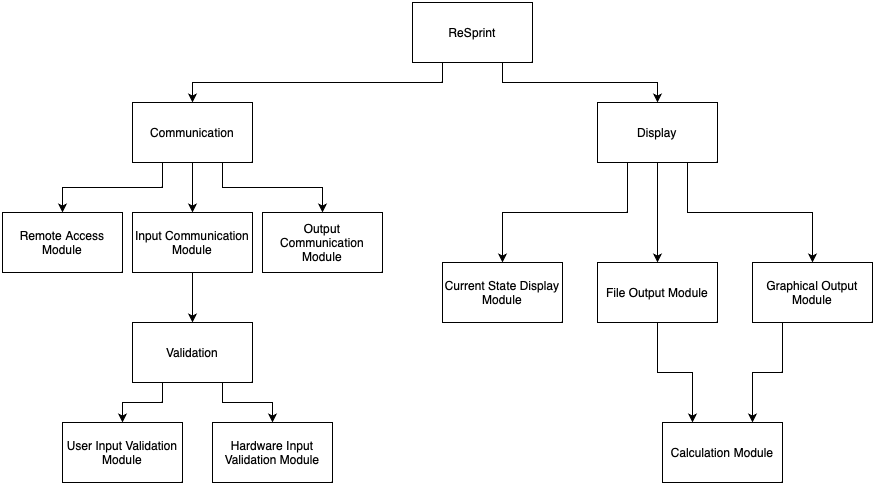

The diagram above was exported from draw.io. Its source (the exported page's mxGraphModel, read from the mxfile embedded in the PNG):
<mxGraphModel dx="2292" dy="1057" grid="1" gridSize="10" guides="1" tooltips="1" connect="1" arrows="1" fold="1" page="1" pageScale="1" pageWidth="850" pageHeight="1100" math="0" shadow="0">
  <root>
    <mxCell id="0" />
    <mxCell id="1" parent="0" />
    <mxCell id="5iPQLhEAvAJm7hzymBP8-21" style="edgeStyle=orthogonalEdgeStyle;rounded=0;orthogonalLoop=1;jettySize=auto;html=1;exitX=0.25;exitY=1;exitDx=0;exitDy=0;entryX=0.5;entryY=0;entryDx=0;entryDy=0;" parent="1" source="5iPQLhEAvAJm7hzymBP8-1" target="5iPQLhEAvAJm7hzymBP8-2" edge="1">
      <mxGeometry relative="1" as="geometry" />
    </mxCell>
    <mxCell id="Ek6Smjygz_KydfO1i3Qa-1" style="edgeStyle=orthogonalEdgeStyle;rounded=0;orthogonalLoop=1;jettySize=auto;html=1;exitX=0.75;exitY=1;exitDx=0;exitDy=0;" edge="1" parent="1" source="5iPQLhEAvAJm7hzymBP8-1" target="5iPQLhEAvAJm7hzymBP8-3">
      <mxGeometry relative="1" as="geometry" />
    </mxCell>
    <mxCell id="5iPQLhEAvAJm7hzymBP8-1" value="ReSprint" style="rounded=0;whiteSpace=wrap;html=1;" parent="1" vertex="1">
      <mxGeometry x="240" y="20" width="120" height="60" as="geometry" />
    </mxCell>
    <mxCell id="5iPQLhEAvAJm7hzymBP8-15" style="edgeStyle=orthogonalEdgeStyle;rounded=0;orthogonalLoop=1;jettySize=auto;html=1;exitX=0.25;exitY=1;exitDx=0;exitDy=0;entryX=0.5;entryY=0;entryDx=0;entryDy=0;" parent="1" source="5iPQLhEAvAJm7hzymBP8-2" target="5iPQLhEAvAJm7hzymBP8-7" edge="1">
      <mxGeometry relative="1" as="geometry" />
    </mxCell>
    <mxCell id="5iPQLhEAvAJm7hzymBP8-16" style="edgeStyle=orthogonalEdgeStyle;rounded=0;orthogonalLoop=1;jettySize=auto;html=1;exitX=0.5;exitY=1;exitDx=0;exitDy=0;entryX=0.5;entryY=0;entryDx=0;entryDy=0;" parent="1" source="5iPQLhEAvAJm7hzymBP8-2" target="5iPQLhEAvAJm7hzymBP8-5" edge="1">
      <mxGeometry relative="1" as="geometry" />
    </mxCell>
    <mxCell id="5iPQLhEAvAJm7hzymBP8-17" style="edgeStyle=orthogonalEdgeStyle;rounded=0;orthogonalLoop=1;jettySize=auto;html=1;exitX=0.75;exitY=1;exitDx=0;exitDy=0;entryX=0.5;entryY=0;entryDx=0;entryDy=0;" parent="1" source="5iPQLhEAvAJm7hzymBP8-2" target="5iPQLhEAvAJm7hzymBP8-6" edge="1">
      <mxGeometry relative="1" as="geometry" />
    </mxCell>
    <mxCell id="5iPQLhEAvAJm7hzymBP8-2" value="Communication" style="rounded=0;whiteSpace=wrap;html=1;" parent="1" vertex="1">
      <mxGeometry x="-40" y="120" width="120" height="60" as="geometry" />
    </mxCell>
    <mxCell id="5iPQLhEAvAJm7hzymBP8-24" style="edgeStyle=orthogonalEdgeStyle;rounded=0;orthogonalLoop=1;jettySize=auto;html=1;exitX=0.25;exitY=1;exitDx=0;exitDy=0;entryX=0.5;entryY=0;entryDx=0;entryDy=0;" parent="1" source="5iPQLhEAvAJm7hzymBP8-3" target="5iPQLhEAvAJm7hzymBP8-8" edge="1">
      <mxGeometry relative="1" as="geometry" />
    </mxCell>
    <mxCell id="5iPQLhEAvAJm7hzymBP8-25" style="edgeStyle=orthogonalEdgeStyle;rounded=0;orthogonalLoop=1;jettySize=auto;html=1;exitX=0.75;exitY=1;exitDx=0;exitDy=0;entryX=0.5;entryY=0;entryDx=0;entryDy=0;" parent="1" source="5iPQLhEAvAJm7hzymBP8-3" target="5iPQLhEAvAJm7hzymBP8-9" edge="1">
      <mxGeometry relative="1" as="geometry" />
    </mxCell>
    <mxCell id="rHAE5xPWmVm_uFedKKS6-2" style="edgeStyle=orthogonalEdgeStyle;rounded=0;orthogonalLoop=1;jettySize=auto;html=1;exitX=0.5;exitY=1;exitDx=0;exitDy=0;" parent="1" source="5iPQLhEAvAJm7hzymBP8-3" target="rHAE5xPWmVm_uFedKKS6-1" edge="1">
      <mxGeometry relative="1" as="geometry" />
    </mxCell>
    <mxCell id="5iPQLhEAvAJm7hzymBP8-3" value="Display" style="rounded=0;whiteSpace=wrap;html=1;" parent="1" vertex="1">
      <mxGeometry x="425" y="120" width="120" height="60" as="geometry" />
    </mxCell>
    <mxCell id="5iPQLhEAvAJm7hzymBP8-4" value="Calculation Module" style="rounded=0;whiteSpace=wrap;html=1;" parent="1" vertex="1">
      <mxGeometry x="490" y="440" width="120" height="60" as="geometry" />
    </mxCell>
    <mxCell id="5iPQLhEAvAJm7hzymBP8-18" style="edgeStyle=orthogonalEdgeStyle;rounded=0;orthogonalLoop=1;jettySize=auto;html=1;exitX=0.5;exitY=1;exitDx=0;exitDy=0;entryX=0.5;entryY=0;entryDx=0;entryDy=0;" parent="1" source="5iPQLhEAvAJm7hzymBP8-5" target="5iPQLhEAvAJm7hzymBP8-12" edge="1">
      <mxGeometry relative="1" as="geometry" />
    </mxCell>
    <mxCell id="5iPQLhEAvAJm7hzymBP8-5" value="Input Communication Module" style="rounded=0;whiteSpace=wrap;html=1;" parent="1" vertex="1">
      <mxGeometry x="-40" y="230" width="120" height="60" as="geometry" />
    </mxCell>
    <mxCell id="5iPQLhEAvAJm7hzymBP8-6" value="Output Communication Module" style="rounded=0;whiteSpace=wrap;html=1;" parent="1" vertex="1">
      <mxGeometry x="90" y="230" width="120" height="60" as="geometry" />
    </mxCell>
    <mxCell id="5iPQLhEAvAJm7hzymBP8-7" value="Remote Access Module" style="rounded=0;whiteSpace=wrap;html=1;" parent="1" vertex="1">
      <mxGeometry x="-170" y="230" width="120" height="60" as="geometry" />
    </mxCell>
    <mxCell id="5iPQLhEAvAJm7hzymBP8-8" value="Current State Display Module" style="rounded=0;whiteSpace=wrap;html=1;" parent="1" vertex="1">
      <mxGeometry x="270" y="280" width="120" height="60" as="geometry" />
    </mxCell>
    <mxCell id="Ek6Smjygz_KydfO1i3Qa-3" style="edgeStyle=orthogonalEdgeStyle;rounded=0;orthogonalLoop=1;jettySize=auto;html=1;exitX=0.25;exitY=1;exitDx=0;exitDy=0;entryX=0.75;entryY=0;entryDx=0;entryDy=0;" edge="1" parent="1" source="5iPQLhEAvAJm7hzymBP8-9" target="5iPQLhEAvAJm7hzymBP8-4">
      <mxGeometry relative="1" as="geometry" />
    </mxCell>
    <mxCell id="5iPQLhEAvAJm7hzymBP8-9" value="Graphical Output Module" style="rounded=0;whiteSpace=wrap;html=1;" parent="1" vertex="1">
      <mxGeometry x="580" y="280" width="120" height="60" as="geometry" />
    </mxCell>
    <mxCell id="5iPQLhEAvAJm7hzymBP8-19" style="edgeStyle=orthogonalEdgeStyle;rounded=0;orthogonalLoop=1;jettySize=auto;html=1;exitX=0.25;exitY=1;exitDx=0;exitDy=0;entryX=0.5;entryY=0;entryDx=0;entryDy=0;" parent="1" source="5iPQLhEAvAJm7hzymBP8-12" target="5iPQLhEAvAJm7hzymBP8-13" edge="1">
      <mxGeometry relative="1" as="geometry" />
    </mxCell>
    <mxCell id="5iPQLhEAvAJm7hzymBP8-20" style="edgeStyle=orthogonalEdgeStyle;rounded=0;orthogonalLoop=1;jettySize=auto;html=1;exitX=0.75;exitY=1;exitDx=0;exitDy=0;entryX=0.5;entryY=0;entryDx=0;entryDy=0;" parent="1" source="5iPQLhEAvAJm7hzymBP8-12" target="5iPQLhEAvAJm7hzymBP8-14" edge="1">
      <mxGeometry relative="1" as="geometry" />
    </mxCell>
    <mxCell id="5iPQLhEAvAJm7hzymBP8-12" value="Validation" style="rounded=0;whiteSpace=wrap;html=1;" parent="1" vertex="1">
      <mxGeometry x="-40" y="340" width="120" height="60" as="geometry" />
    </mxCell>
    <mxCell id="5iPQLhEAvAJm7hzymBP8-13" value="User Input Validation Module" style="rounded=0;whiteSpace=wrap;html=1;" parent="1" vertex="1">
      <mxGeometry x="-110" y="440" width="120" height="60" as="geometry" />
    </mxCell>
    <mxCell id="5iPQLhEAvAJm7hzymBP8-14" value="Hardware Input Validation Module" style="rounded=0;whiteSpace=wrap;html=1;" parent="1" vertex="1">
      <mxGeometry x="40" y="440" width="120" height="60" as="geometry" />
    </mxCell>
    <mxCell id="Ek6Smjygz_KydfO1i3Qa-2" style="edgeStyle=orthogonalEdgeStyle;rounded=0;orthogonalLoop=1;jettySize=auto;html=1;exitX=0.5;exitY=1;exitDx=0;exitDy=0;entryX=0.25;entryY=0;entryDx=0;entryDy=0;" edge="1" parent="1" source="rHAE5xPWmVm_uFedKKS6-1" target="5iPQLhEAvAJm7hzymBP8-4">
      <mxGeometry relative="1" as="geometry" />
    </mxCell>
    <mxCell id="rHAE5xPWmVm_uFedKKS6-1" value="File Output Module" style="rounded=0;whiteSpace=wrap;html=1;" parent="1" vertex="1">
      <mxGeometry x="425" y="280" width="120" height="60" as="geometry" />
    </mxCell>
  </root>
</mxGraphModel>